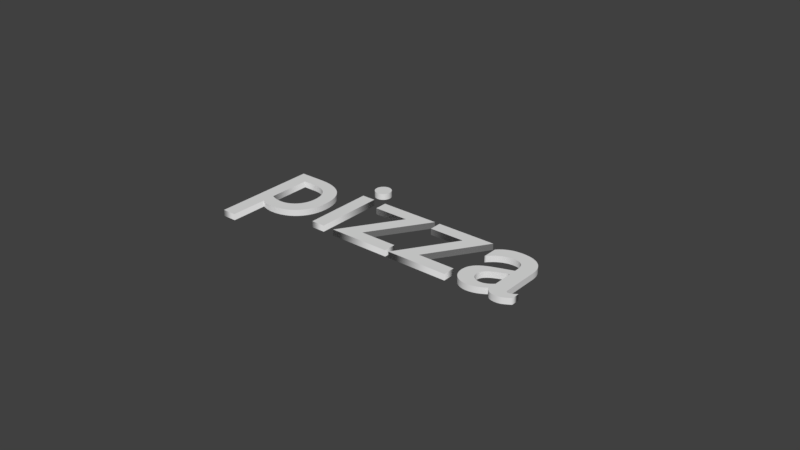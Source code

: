 # Source: pizza.blend  (saved by Blender 2.79.0; exported with 4.5.12 LTS)
import bpy
from mathutils import Matrix  # noqa: F401  (used for matrix-valued properties, if any)

bpy.ops.wm.read_factory_settings(use_empty=True)
scene = bpy.context.scene
scene.name = 'Scene'

# ---- collections
col_collection_1 = bpy.data.collections.new('Collection 1'); scene.collection.children.link(col_collection_1)

# ---- world
world_world = bpy.data.worlds.new('World'); scene.world = world_world
world_world.color = (0.05088, 0.05088, 0.05088)
world_world.use_sun_shadow = False
world_world.sun_shadow_jitter_overblur = 0.0
world_world.cycles.sampling_method = 'MANUAL'

# ---- curves / text
txt_text = bpy.data.curves.new('Text', 'FONT')
txt_text.dimensions = '2D'
txt_text.body = 'pizza'
txt_text.use_path_clamp = True
txt_text.bevel_resolution = 0
txt_text.extrude = 0.02
txt_text.align_x = 'CENTER'

# ---- objects
ob_text = bpy.data.objects.new('Text', txt_text)

# ---- transforms, parenting, visibility, modifiers, constraints
ob_text.location = (0.0, 0.0, 0.0)
ob_text.lineart.crease_threshold = 0.0

# ---- collection membership
col_collection_1.objects.link(ob_text)

# ---- scene / render settings (as saved in the file)
scene.frame_start = 1; scene.frame_end = 250; scene.frame_set(1)
scene.render.engine = 'BLENDER_EEVEE_NEXT'
scene.render.resolution_percentage = 50
scene.render.dither_intensity = 0.0
scene.cycles.use_denoising = False
scene.cycles.samples = 128
scene.cycles.sampling_pattern = 'TABULATED_SOBOL'
scene.cycles.use_adaptive_sampling = False
scene.cycles.use_light_tree = False
scene.cycles.blur_glossy = 0.0
scene.cycles.sample_clamp_indirect = 0.0
scene.view_settings.view_transform = 'Standard'
bpy.context.view_layer.update()

# ---- added for rendering (the .blend has no active camera and no usable light): camera, sun
cam_auto = bpy.data.cameras.new('AutoCamera')
cam_auto.lens = 50.0
cam_auto.sensor_width = 36.0
cam_auto.clip_end = 1000.0
ob_auto_camera = bpy.data.objects.new('AutoCamera', cam_auto)
scene.collection.objects.link(ob_auto_camera)
ob_auto_camera.location = (3.6773, -4.12276, 2.96184)
ob_auto_camera.rotation_euler = (1.09748, -7.21219e-08, 0.694738)
scene.camera = ob_auto_camera
light_auto_sun = bpy.data.lights.new('AutoSun', 'SUN')
light_auto_sun.energy = 3.0
light_auto_sun.angle = 0.0523599
ob_auto_sun = bpy.data.objects.new('AutoSun', light_auto_sun)
scene.collection.objects.link(ob_auto_sun)
ob_auto_sun.rotation_euler = (0.872665, 0.174533, 0.523599)
bpy.context.view_layer.update()

